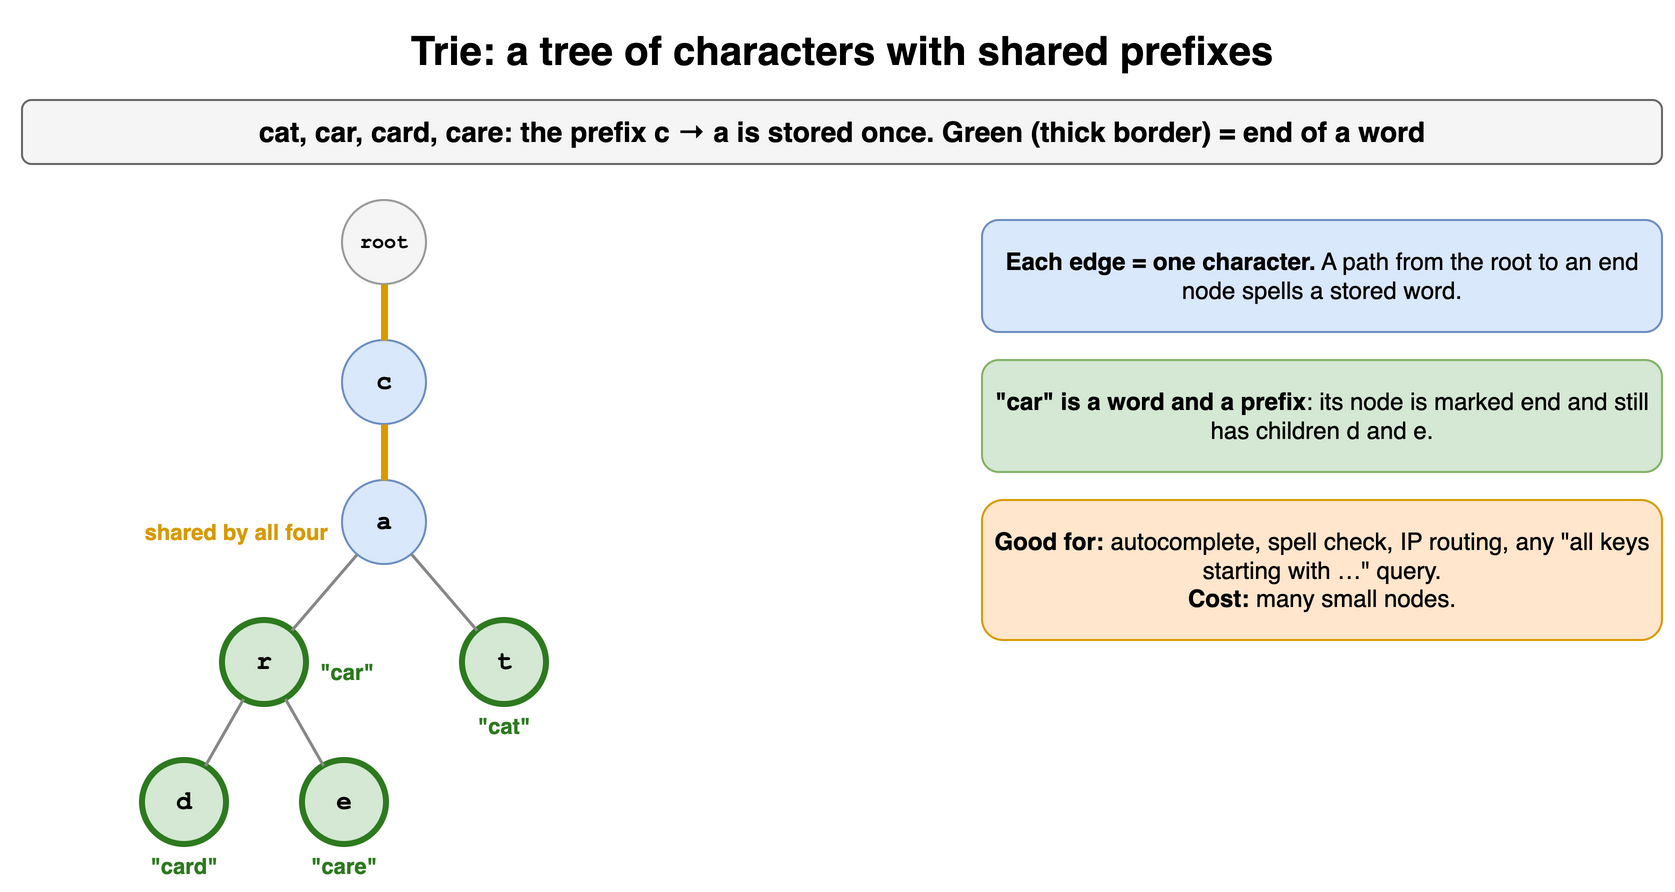

The diagram above was exported from draw.io. Its source (the exported page's mxGraphModel, read from the mxfile embedded in the PNG):
<mxGraphModel dx="900" dy="440" grid="1" gridSize="10" guides="1" tooltips="1" connect="1" arrows="1" fold="1" page="1" pageScale="1" pageWidth="900" pageHeight="440" math="0" shadow="0">
  <root>
    <mxCell id="0" />
    <mxCell id="1" parent="0" />
    <mxCell id="h14c1" value="Trie: a tree of characters with shared prefixes" style="text;html=1;align=center;verticalAlign=middle;whiteSpace=wrap;fontSize=20;fontStyle=1;" vertex="1" parent="1">
      <mxGeometry x="40" y="10" width="820" height="30" as="geometry" />
    </mxCell>
    <mxCell id="h14c2" value="cat, car, card, care: the prefix c → a is stored once. Green (thick border) = end of a word" style="rounded=1;whiteSpace=wrap;html=1;fillColor=#f5f5f5;strokeColor=#666666;fontStyle=1;fontSize=14;" vertex="1" parent="1">
      <mxGeometry x="40" y="50" width="820" height="32" as="geometry" />
    </mxCell>
    <mxCell id="h14c3" value="d" style="ellipse;whiteSpace=wrap;html=1;fontStyle=1;fontSize=13;fontFamily=Courier New;fillColor=#d5e8d4;strokeColor=#2d7a1f;strokeWidth=3;" vertex="1" parent="1">
      <mxGeometry x="100.0" y="380.0" width="42" height="42" as="geometry" />
    </mxCell>
    <mxCell id="h14c4" value="e" style="ellipse;whiteSpace=wrap;html=1;fontStyle=1;fontSize=13;fontFamily=Courier New;fillColor=#d5e8d4;strokeColor=#2d7a1f;strokeWidth=3;" vertex="1" parent="1">
      <mxGeometry x="180.0" y="380.0" width="42" height="42" as="geometry" />
    </mxCell>
    <mxCell id="h14c5" value="r" style="ellipse;whiteSpace=wrap;html=1;fontStyle=1;fontSize=13;fontFamily=Courier New;fillColor=#d5e8d4;strokeColor=#2d7a1f;strokeWidth=3;" vertex="1" parent="1">
      <mxGeometry x="140.0" y="310.0" width="42" height="42" as="geometry" />
    </mxCell>
    <mxCell id="h14c6" value="" style="endArrow=none;html=1;strokeWidth=1.5;strokeColor=#888888;" edge="1" parent="1" source="h14c5" target="h14c3">
      <mxGeometry relative="1" as="geometry" />
    </mxCell>
    <mxCell id="h14c7" value="" style="endArrow=none;html=1;strokeWidth=1.5;strokeColor=#888888;" edge="1" parent="1" source="h14c5" target="h14c4">
      <mxGeometry relative="1" as="geometry" />
    </mxCell>
    <mxCell id="h14c8" value="t" style="ellipse;whiteSpace=wrap;html=1;fontStyle=1;fontSize=13;fontFamily=Courier New;fillColor=#d5e8d4;strokeColor=#2d7a1f;strokeWidth=3;" vertex="1" parent="1">
      <mxGeometry x="260.0" y="310.0" width="42" height="42" as="geometry" />
    </mxCell>
    <mxCell id="h14c9" value="a" style="ellipse;whiteSpace=wrap;html=1;fontStyle=1;fontSize=13;fontFamily=Courier New;fillColor=#dae8fc;strokeColor=#6c8ebf;" vertex="1" parent="1">
      <mxGeometry x="200.0" y="240.0" width="42" height="42" as="geometry" />
    </mxCell>
    <mxCell id="h14c10" value="" style="endArrow=none;html=1;strokeWidth=1.5;strokeColor=#888888;" edge="1" parent="1" source="h14c9" target="h14c5">
      <mxGeometry relative="1" as="geometry" />
    </mxCell>
    <mxCell id="h14c11" value="" style="endArrow=none;html=1;strokeWidth=1.5;strokeColor=#888888;" edge="1" parent="1" source="h14c9" target="h14c8">
      <mxGeometry relative="1" as="geometry" />
    </mxCell>
    <mxCell id="h14c12" value="c" style="ellipse;whiteSpace=wrap;html=1;fontStyle=1;fontSize=13;fontFamily=Courier New;fillColor=#dae8fc;strokeColor=#6c8ebf;" vertex="1" parent="1">
      <mxGeometry x="200.0" y="170.0" width="42" height="42" as="geometry" />
    </mxCell>
    <mxCell id="h14c13" value="" style="endArrow=none;html=1;strokeWidth=3.5;strokeColor=#d79b00;" edge="1" parent="1" source="h14c12" target="h14c9">
      <mxGeometry relative="1" as="geometry" />
    </mxCell>
    <mxCell id="h14c14" value="root" style="ellipse;whiteSpace=wrap;html=1;fontStyle=1;fontSize=13;fontFamily=Courier New;fillColor=#f5f5f5;strokeColor=#999999;fontSize=10;" vertex="1" parent="1">
      <mxGeometry x="200.0" y="100.0" width="42" height="42" as="geometry" />
    </mxCell>
    <mxCell id="h14c15" value="" style="endArrow=none;html=1;strokeWidth=3.5;strokeColor=#d79b00;" edge="1" parent="1" source="h14c14" target="h14c12">
      <mxGeometry relative="1" as="geometry" />
    </mxCell>
    <mxCell id="h14c16" value="&quot;cat&quot;" style="text;html=1;whiteSpace=wrap;fontSize=11;fontColor=#2d7a1f;fontStyle=1;align=center;" vertex="1" parent="1">
      <mxGeometry x="251.0" y="350.0" width="60" height="16" as="geometry" />
    </mxCell>
    <mxCell id="h14c17" value="&quot;car&quot;" style="text;html=1;whiteSpace=wrap;fontSize=11;fontColor=#2d7a1f;fontStyle=1;align=left;" vertex="1" parent="1">
      <mxGeometry x="187.0" y="323.0" width="60" height="16" as="geometry" />
    </mxCell>
    <mxCell id="h14c18" value="&quot;card&quot;" style="text;html=1;whiteSpace=wrap;fontSize=11;fontColor=#2d7a1f;fontStyle=1;align=center;" vertex="1" parent="1">
      <mxGeometry x="91.0" y="420.0" width="60" height="16" as="geometry" />
    </mxCell>
    <mxCell id="h14c19" value="&quot;care&quot;" style="text;html=1;whiteSpace=wrap;fontSize=11;fontColor=#2d7a1f;fontStyle=1;align=center;" vertex="1" parent="1">
      <mxGeometry x="171.0" y="420.0" width="60" height="16" as="geometry" />
    </mxCell>
    <mxCell id="h14c20" value="shared by all four" style="text;html=1;whiteSpace=wrap;fontSize=11;fontColor=#d79b00;fontStyle=1;align=right;" vertex="1" parent="1">
      <mxGeometry x="65.0" y="253.0" width="130" height="16" as="geometry" />
    </mxCell>
    <mxCell id="h14c21" value="&lt;b&gt;Each edge = one character.&lt;/b&gt; A path from the root to an end node spells a stored word." style="rounded=1;whiteSpace=wrap;html=1;fillColor=#dae8fc;strokeColor=#6c8ebf;fontSize=12;" vertex="1" parent="1">
      <mxGeometry x="520" y="110" width="340" height="56" as="geometry" />
    </mxCell>
    <mxCell id="h14c22" value="&lt;b&gt;&quot;car&quot; is a word and a prefix&lt;/b&gt;: its node is marked end and still has children d and e." style="rounded=1;whiteSpace=wrap;html=1;fillColor=#d5e8d4;strokeColor=#82b366;fontSize=12;" vertex="1" parent="1">
      <mxGeometry x="520" y="180" width="340" height="56" as="geometry" />
    </mxCell>
    <mxCell id="h14c23" value="&lt;b&gt;Good for:&lt;/b&gt; autocomplete, spell check, IP routing, any &quot;all keys starting with …&quot; query.&lt;br&gt;&lt;b&gt;Cost:&lt;/b&gt; many small nodes." style="rounded=1;whiteSpace=wrap;html=1;fillColor=#ffe6cc;strokeColor=#d79b00;fontSize=12;" vertex="1" parent="1">
      <mxGeometry x="520" y="250" width="340" height="70" as="geometry" />
    </mxCell>
  </root>
</mxGraphModel>